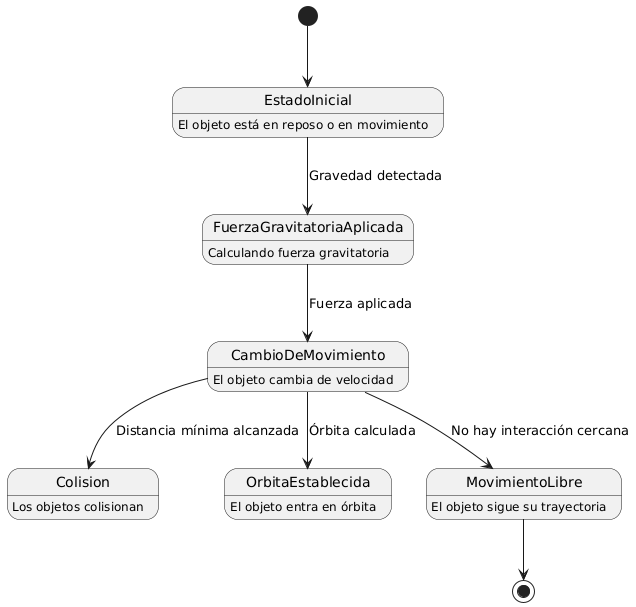

The diagram above was rendered by PlantUML. Its source (embedded in the PNG):
@startuml
[*] --> EstadoInicial

EstadoInicial : El objeto está en reposo o en movimiento

EstadoInicial --> FuerzaGravitatoriaAplicada : Gravedad detectada
FuerzaGravitatoriaAplicada : Calculando fuerza gravitatoria

FuerzaGravitatoriaAplicada --> CambioDeMovimiento : Fuerza aplicada
CambioDeMovimiento : El objeto cambia de velocidad

CambioDeMovimiento --> Colision : Distancia mínima alcanzada
Colision : Los objetos colisionan

CambioDeMovimiento --> OrbitaEstablecida : Órbita calculada
OrbitaEstablecida : El objeto entra en órbita

CambioDeMovimiento --> MovimientoLibre : No hay interacción cercana
MovimientoLibre : El objeto sigue su trayectoria

MovimientoLibre --> [*]
@enduml